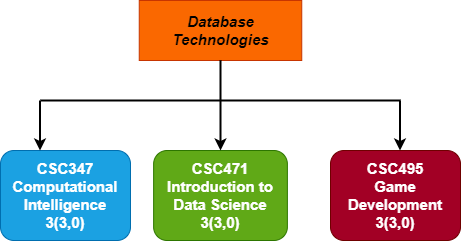

The diagram above was exported from draw.io. Its source (the exported page's mxGraphModel, read from the mxfile embedded in the PNG):
<mxGraphModel dx="3652" dy="574" grid="1" gridSize="10" guides="1" tooltips="1" connect="1" arrows="1" fold="1" page="1" pageScale="1" pageWidth="850" pageHeight="1100" math="0" shadow="0">
  <root>
    <mxCell id="0" />
    <mxCell id="1" parent="0" />
    <mxCell id="b2N5Twv1KJKo9aT0fKzQ-1" value="&lt;font style=&quot;font-size: 15px&quot;&gt;Database Technologies&lt;/font&gt;" style="rounded=0;whiteSpace=wrap;html=1;fillColor=#fa6800;strokeColor=#C73500;fontSize=15;fontStyle=3;gradientDirection=south;fontColor=#000000;" vertex="1" parent="1">
      <mxGeometry x="-2251.25" y="10" width="162.5" height="60" as="geometry" />
    </mxCell>
    <mxCell id="b2N5Twv1KJKo9aT0fKzQ-2" value="CSC347&lt;br style=&quot;font-size: 15px&quot;&gt;Computational Intelligence&lt;br style=&quot;font-size: 15px&quot;&gt;3(3,0)" style="rounded=1;whiteSpace=wrap;html=1;fontSize=15;fontStyle=1;fillColor=#1ba1e2;strokeColor=#006EAF;fontColor=#ffffff;" vertex="1" parent="1">
      <mxGeometry x="-2390" y="160" width="130" height="90" as="geometry" />
    </mxCell>
    <mxCell id="b2N5Twv1KJKo9aT0fKzQ-4" value="CSC471&lt;br style=&quot;font-size: 15px&quot;&gt;Introduction to Data Science&lt;br&gt;3(3,0)" style="rounded=1;whiteSpace=wrap;html=1;fontSize=15;fontStyle=1;fillColor=#60a917;fontColor=#ffffff;strokeColor=#2D7600;" vertex="1" parent="1">
      <mxGeometry x="-2236.87" y="160" width="133.75" height="90" as="geometry" />
    </mxCell>
    <mxCell id="b2N5Twv1KJKo9aT0fKzQ-5" value="CSC495&lt;br style=&quot;font-size: 15px&quot;&gt;Game Development&lt;br style=&quot;font-size: 15px&quot;&gt;3(3,0)&lt;br&gt;" style="rounded=1;whiteSpace=wrap;html=1;fontSize=15;fontStyle=1;fillColor=#a20025;fontColor=#ffffff;strokeColor=#6F0000;" vertex="1" parent="1">
      <mxGeometry x="-2080" y="160" width="130" height="90" as="geometry" />
    </mxCell>
    <mxCell id="b2N5Twv1KJKo9aT0fKzQ-6" style="edgeStyle=orthogonalEdgeStyle;rounded=0;orthogonalLoop=1;jettySize=auto;html=1;exitX=0.5;exitY=1;exitDx=0;exitDy=0;fontSize=14;" edge="1" parent="1" source="b2N5Twv1KJKo9aT0fKzQ-5" target="b2N5Twv1KJKo9aT0fKzQ-5">
      <mxGeometry relative="1" as="geometry" />
    </mxCell>
    <mxCell id="b2N5Twv1KJKo9aT0fKzQ-7" value="" style="endArrow=none;html=1;rounded=0;fontSize=14;entryX=0.5;entryY=1;entryDx=0;entryDy=0;" edge="1" parent="1" target="b2N5Twv1KJKo9aT0fKzQ-1">
      <mxGeometry width="50" height="50" relative="1" as="geometry">
        <mxPoint x="-2170" y="110" as="sourcePoint" />
        <mxPoint x="-2140" y="70" as="targetPoint" />
      </mxGeometry>
    </mxCell>
    <mxCell id="b2N5Twv1KJKo9aT0fKzQ-8" value="" style="endArrow=none;html=1;rounded=0;fontSize=14;strokeWidth=2;" edge="1" parent="1">
      <mxGeometry width="50" height="50" relative="1" as="geometry">
        <mxPoint x="-2350" y="110" as="sourcePoint" />
        <mxPoint x="-1990" y="110" as="targetPoint" />
      </mxGeometry>
    </mxCell>
    <mxCell id="b2N5Twv1KJKo9aT0fKzQ-10" value="" style="endArrow=classic;html=1;rounded=0;fontSize=14;entryX=0.5;entryY=0;entryDx=0;entryDy=0;exitX=0.5;exitY=1;exitDx=0;exitDy=0;strokeWidth=2;" edge="1" parent="1" source="b2N5Twv1KJKo9aT0fKzQ-1" target="b2N5Twv1KJKo9aT0fKzQ-4">
      <mxGeometry width="50" height="50" relative="1" as="geometry">
        <mxPoint x="-2300" y="180" as="sourcePoint" />
        <mxPoint x="-2250" y="130" as="targetPoint" />
      </mxGeometry>
    </mxCell>
    <mxCell id="b2N5Twv1KJKo9aT0fKzQ-18" value="" style="endArrow=classic;html=1;rounded=0;fontSize=14;entryX=0.5;entryY=0;entryDx=0;entryDy=0;strokeWidth=2;" edge="1" parent="1">
      <mxGeometry width="50" height="50" relative="1" as="geometry">
        <mxPoint x="-1990.5" y="110" as="sourcePoint" />
        <mxPoint x="-1990.5" y="160" as="targetPoint" />
      </mxGeometry>
    </mxCell>
    <mxCell id="b2N5Twv1KJKo9aT0fKzQ-19" value="" style="endArrow=classic;html=1;rounded=0;fontSize=14;entryX=0.5;entryY=0;entryDx=0;entryDy=0;strokeWidth=2;" edge="1" parent="1">
      <mxGeometry width="50" height="50" relative="1" as="geometry">
        <mxPoint x="-2350.5" y="110" as="sourcePoint" />
        <mxPoint x="-2350.5" y="160" as="targetPoint" />
      </mxGeometry>
    </mxCell>
  </root>
</mxGraphModel>